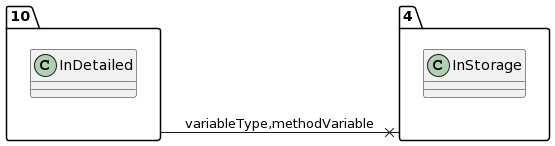

The diagram above was rendered by PlantUML. Its source (embedded in the PNG):
@startuml
allow_mixing
left to right direction
package "10"{
class InDetailed

}
package "4"{
class InStorage

}
"10" --x "4":variableType,methodVariable
@enduml